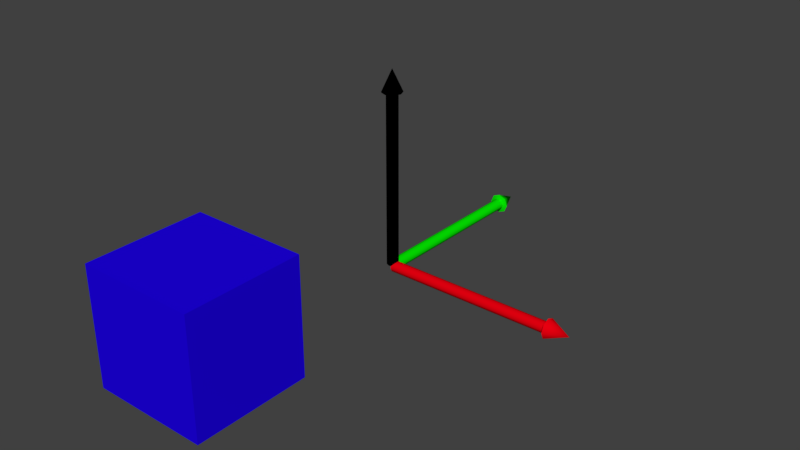 # Source: pointer_grab.blend  (saved by Blender 2.78.0; exported with 4.5.12 LTS)
import bpy
from mathutils import Matrix  # noqa: F401  (used for matrix-valued properties, if any)

bpy.ops.wm.read_factory_settings(use_empty=True)
scene = bpy.context.scene
scene.name = 'Scene'

# ---- collections
col_collection_1 = bpy.data.collections.new('Collection 1'); scene.collection.children.link(col_collection_1)

# ---- materials (node trees are filled in below, after node groups)
mat_material = bpy.data.materials.new('Material')
mat_material.alpha_threshold = 0.0
mat_material.diffuse_color = (0.01268, 0.0, 0.8, 1.0)
mat_material.roughness = 0.5
mat_red = bpy.data.materials.new('Red')
mat_red.alpha_threshold = 0.0
mat_red.diffuse_color = (0.8, 0.0, 0.005151, 1.0)
mat_red.roughness = 0.5
mat_blue = bpy.data.materials.new('Blue')
mat_blue.alpha_threshold = 0.0
mat_blue.diffuse_color = (0.0, 0.0149, 0.8, 1.0)
mat_blue.roughness = 0.5
mat_green = bpy.data.materials.new('Green')
mat_green.alpha_threshold = 0.0
mat_green.diffuse_color = (0.001283, 0.8, 0.0, 1.0)
mat_green.roughness = 0.5

# ---- material node trees
mat_blue.use_nodes = True; mat_blue.node_tree.nodes.clear()
_N = mat_blue.node_tree.nodes; _L = mat_blue.node_tree.links
n0 = _N.new('NodeUndefined'); n0.name = 'Output'; n0.location = (343, 368)
n0.inputs[1].default_value = 1.0
n1 = _N.new('NodeUndefined'); n1.name = 'Material'; n1.location = (53, 368)
n1.inputs[0].default_value = (0.0, 0.0149, 0.8, 1.0)
n1.inputs[1].default_value = (1.0, 1.0, 1.0, 1.0)
n1.inputs[2].default_value = 0.8
n1.inputs[3].default_value = (0.0, 0.0, 0.0)
_L.new(n1.outputs[0], n0.inputs[0])

# ---- world
world_world = bpy.data.worlds.new('World'); scene.world = world_world
world_world.color = (0.05088, 0.05088, 0.05088)
world_world.use_sun_shadow = False
world_world.sun_shadow_jitter_overblur = 0.0
world_world.cycles.sampling_method = 'MANUAL'

# ---- meshes
me_cube = bpy.data.meshes.new('Cube')
me_cube.from_pydata([(-1.0, -1.0, -1.0), (-1.0, -1.0, 1.0), (-1.0, 1.0, -1.0), (-1.0, 1.0, 1.0), (1.0, -1.0, -1.0), (1.0, -1.0, 1.0), (1.0, 1.0, -1.0), (1.0, 1.0, 1.0)], [], [(0, 1, 3, 2), (2, 3, 7, 6), (6, 7, 5, 4), (4, 5, 1, 0), (2, 6, 4, 0), (7, 3, 1, 5)])
me_cube.materials.append(mat_material)
me_cube.use_remesh_preserve_volume = False
me_cube.use_remesh_preserve_attributes = False
me_cube.use_mirror_vertex_groups = False
me_cube.update()
me_cylinder_002 = bpy.data.meshes.new('Cylinder.002')
me_cylinder_002.from_pydata([(0.02881, 0.08818, 3.324e-08), (2.682, 0.08818, 2.335e-07), (0.02881, 0.06235, -0.06235), (2.682, 0.06235, -0.06235), (0.02881, -2.574e-09, -0.08818), (2.682, -2.574e-09, -0.08818), (0.02881, -0.06235, -0.06235), (2.682, -0.06235, -0.06235), (0.02881, -0.08818, 4.095e-08), (2.682, -0.08818, 2.412e-07), (0.02881, -0.06235, 0.06235), (2.682, -0.06235, 0.06235), (0.02881, 2.332e-09, 0.08818), (2.682, 2.332e-09, 0.08818), (0.02881, 0.06235, 0.06235), (2.682, 0.06235, 0.06235), (2.699, 0.1554, 2.328e-07), (2.699, 0.1099, -0.1099), (2.699, -4.099e-09, -0.1554), (2.699, -0.1099, -0.1099), (2.699, -0.1554, 2.464e-07), (2.699, -0.1099, 0.1099), (2.699, 4.546e-09, 0.1554), (2.699, 0.1099, 0.1099), (3.038, 0.0, 2.671e-07)], [], [(0, 1, 3, 2), (2, 3, 5, 4), (4, 5, 7, 6), (6, 7, 9, 8), (8, 9, 11, 10), (10, 11, 13, 12), (12, 13, 15, 14), (14, 15, 1, 0), (13, 11, 21, 22), (9, 7, 19, 20), (15, 13, 22, 23), (5, 3, 17, 18), (11, 9, 20, 21), (1, 15, 23, 16), (3, 1, 16, 17), (7, 5, 18, 19), (21, 20, 24), (19, 18, 24), (17, 16, 24), (16, 23, 24), (22, 21, 24), (20, 19, 24), (18, 17, 24), (23, 22, 24)])
me_cylinder_002.polygons.foreach_set('use_smooth', [True] * 24)
me_cylinder_002.materials.append(mat_red)
me_cylinder_002.use_remesh_preserve_volume = False
me_cylinder_002.use_remesh_preserve_attributes = False
me_cylinder_002.use_mirror_vertex_groups = False
me_cylinder_002.update()
me_cylinder_001 = bpy.data.meshes.new('Cylinder.001')
me_cylinder_001.from_pydata([(0.08818, 2.721e-08, 0.02881), (0.08818, 2.721e-08, 2.682), (0.06235, -0.06235, 0.02881), (0.06235, -0.06235, 2.682), (-6.428e-09, -0.08818, 0.02881), (-6.428e-09, -0.08818, 2.682), (-0.06235, -0.06235, 0.02881), (-0.06235, -0.06235, 2.682), (-0.08818, 4.263e-08, 0.02881), (-0.08818, 4.263e-08, 2.682), (-0.06235, 0.06235, 0.02881), (-0.06235, 0.06235, 2.682), (6.187e-09, 0.08818, 0.02881), (6.187e-09, 0.08818, 2.682), (0.06235, 0.06235, 0.02881), (0.06235, 0.06235, 2.682), (0.1554, 2.224e-08, 2.699), (0.1099, -0.1099, 2.699), (-1.089e-08, -0.1554, 2.699), (-0.1099, -0.1099, 2.699), (-0.1554, 4.94e-08, 2.699), (-0.1099, 0.1099, 2.699), (1.134e-08, 0.1554, 2.699), (0.1099, 0.1099, 2.699), (1.65e-15, 3.775e-08, 3.038)], [], [(0, 1, 3, 2), (2, 3, 5, 4), (4, 5, 7, 6), (6, 7, 9, 8), (8, 9, 11, 10), (10, 11, 13, 12), (12, 13, 15, 14), (14, 15, 1, 0), (13, 11, 21, 22), (9, 7, 19, 20), (15, 13, 22, 23), (5, 3, 17, 18), (11, 9, 20, 21), (1, 15, 23, 16), (3, 1, 16, 17), (7, 5, 18, 19), (21, 20, 24), (19, 18, 24), (17, 16, 24), (16, 23, 24), (22, 21, 24), (20, 19, 24), (18, 17, 24), (23, 22, 24)])
me_cylinder_001.polygons.foreach_set('use_smooth', [True] * 24)
me_cylinder_001.materials.append(mat_blue)
me_cylinder_001.use_remesh_preserve_volume = False
me_cylinder_001.use_remesh_preserve_attributes = False
me_cylinder_001.use_mirror_vertex_groups = False
me_cylinder_001.update()
me_cylinder = bpy.data.meshes.new('Cylinder')
me_cylinder.from_pydata([(-0.08818, 0.02881, 2.441e-08), (-0.08818, 2.682, 2.441e-08), (-0.06235, 0.02881, -0.06235), (-0.06235, 2.682, -0.06235), (7.972e-09, 0.02881, -0.08818), (-1.08e-07, 2.682, -0.08818), (0.06235, 0.02881, -0.06235), (0.06235, 2.682, -0.06235), (0.08818, 0.02881, 4.543e-08), (0.08818, 2.682, 4.543e-08), (0.06235, 0.02881, 0.06235), (0.06235, 2.682, 0.06235), (-1.025e-08, 0.02881, 0.08818), (-1.262e-07, 2.682, 0.08818), (-0.06235, 0.02881, 0.06235), (-0.06235, 2.682, 0.06235), (-0.1554, 2.699, 1.73e-08), (-0.1099, 2.699, -0.1099), (-1.021e-07, 2.699, -0.1554), (0.1099, 2.699, -0.1099), (0.1554, 2.699, 5.434e-08), (0.1099, 2.699, 0.1099), (-1.342e-07, 2.699, 0.1554), (-0.1099, 2.699, 0.1099), (-1.328e-07, 3.038, 3.775e-08)], [], [(0, 1, 3, 2), (2, 3, 5, 4), (4, 5, 7, 6), (6, 7, 9, 8), (8, 9, 11, 10), (10, 11, 13, 12), (12, 13, 15, 14), (14, 15, 1, 0), (13, 11, 21, 22), (9, 7, 19, 20), (15, 13, 22, 23), (5, 3, 17, 18), (11, 9, 20, 21), (1, 15, 23, 16), (3, 1, 16, 17), (7, 5, 18, 19), (21, 20, 24), (19, 18, 24), (17, 16, 24), (16, 23, 24), (22, 21, 24), (20, 19, 24), (18, 17, 24), (23, 22, 24)])
me_cylinder.polygons.foreach_set('use_smooth', [True] * 24)
me_cylinder.materials.append(mat_green)
me_cylinder.use_remesh_preserve_volume = False
me_cylinder.use_remesh_preserve_attributes = False
me_cylinder.use_mirror_vertex_groups = False
me_cylinder.update()

# ---- objects
ob_cube = bpy.data.objects.new('Cube', me_cube)
ob_axis_x = bpy.data.objects.new('axis_x', me_cylinder_002)
ob_axis_z = bpy.data.objects.new('axis_z', me_cylinder_001)
ob_axis_y = bpy.data.objects.new('axis_y', me_cylinder)

# ---- transforms, parenting, visibility, modifiers, constraints
ob_cube.location = (-1.221, -2.688, -0.1863)
ob_cube.lineart.crease_threshold = 0.0
ob_axis_x.location = (0.0, 0.0, 0.0)
ob_axis_x.show_in_front = True
ob_axis_x.lineart.crease_threshold = 0.0
_m = ob_axis_x.modifiers.new('EdgeSplit', 'EDGE_SPLIT')
_m.split_angle = 0.7941
ob_axis_z.location = (0.0, 0.0, 0.0)
ob_axis_z.show_in_front = True
ob_axis_z.lineart.crease_threshold = 0.0
_m = ob_axis_z.modifiers.new('EdgeSplit', 'EDGE_SPLIT')
_m.split_angle = 0.7941
ob_axis_y.location = (0.0, 0.0, 0.0)
ob_axis_y.show_in_front = True
ob_axis_y.lineart.crease_threshold = 0.0
_m = ob_axis_y.modifiers.new('EdgeSplit', 'EDGE_SPLIT')
_m.split_angle = 0.7941

# ---- collection membership
col_collection_1.objects.link(ob_cube)
col_collection_1.objects.link(ob_axis_x)
col_collection_1.objects.link(ob_axis_z)
col_collection_1.objects.link(ob_axis_y)

# ---- scene / render settings (as saved in the file)
scene.frame_start = 1; scene.frame_end = 250; scene.frame_set(1)
scene.render.engine = 'BLENDER_EEVEE_NEXT'
scene.render.resolution_percentage = 50
scene.render.dither_intensity = 0.0
scene.cycles.use_denoising = False
scene.cycles.samples = 128
scene.cycles.sampling_pattern = 'TABULATED_SOBOL'
scene.cycles.light_sampling_threshold = 0.0
scene.cycles.use_adaptive_sampling = False
scene.cycles.use_light_tree = False
scene.cycles.blur_glossy = 0.0
scene.cycles.sample_clamp_indirect = 0.0
scene.view_settings.view_transform = 'Standard'
bpy.context.view_layer.update()

# ---- added for rendering (the .blend has no active camera and no usable light): camera, sun
cam_auto = bpy.data.cameras.new('AutoCamera')
cam_auto.lens = 50.0
cam_auto.sensor_width = 36.0
cam_auto.clip_end = 1000.0
ob_auto_camera = bpy.data.objects.new('AutoCamera', cam_auto)
scene.collection.objects.link(ob_auto_camera)
ob_auto_camera.location = (9.22301, -10.9018, 7.97731)
ob_auto_camera.rotation_euler = (1.09748, -7.21219e-08, 0.694738)
scene.camera = ob_auto_camera
light_auto_sun = bpy.data.lights.new('AutoSun', 'SUN')
light_auto_sun.energy = 3.0
light_auto_sun.angle = 0.0523599
ob_auto_sun = bpy.data.objects.new('AutoSun', light_auto_sun)
scene.collection.objects.link(ob_auto_sun)
ob_auto_sun.rotation_euler = (0.872665, 0.174533, 0.523599)
bpy.context.view_layer.update()
